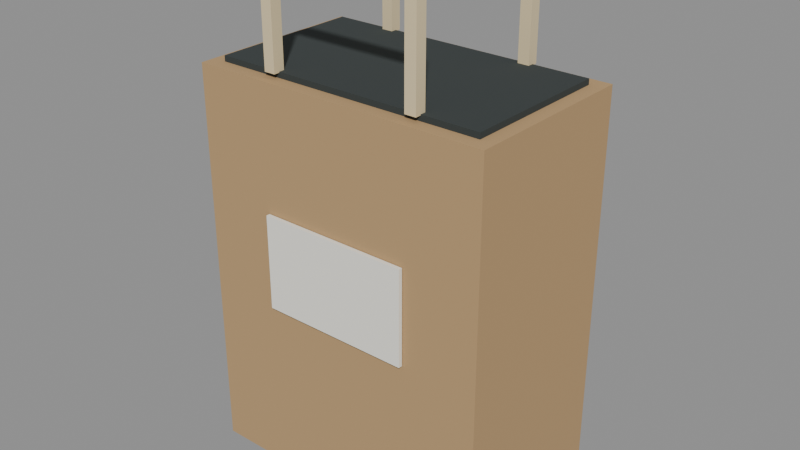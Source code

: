 # Source: tw_carry_shop.blend  (saved by Blender 5.2.44; exported with 4.5.12 LTS)
import bpy
from mathutils import Matrix  # noqa: F401  (used for matrix-valued properties, if any)

bpy.ops.wm.read_factory_settings(use_empty=True)
scene = bpy.context.scene
scene.name = 'Scene'

# ---- materials (node trees are filled in below, after node groups)
mat_corrugatedkraft = bpy.data.materials.new('CorrugatedKraft')
mat_corrugatedkraft.diffuse_color = (0.48, 0.31, 0.15, 1.0)
mat_wovenblackstrap = bpy.data.materials.new('WovenBlackStrap')
mat_wovenblackstrap.diffuse_color = (0.035, 0.045, 0.045, 1.0)
mat_packingtape = bpy.data.materials.new('PackingTape')
mat_packingtape.diffuse_color = (0.77, 0.64, 0.39, 1.0)
mat_blankshippinglabel = bpy.data.materials.new('BlankShippingLabel')
mat_blankshippinglabel.diffuse_color = (0.93, 0.91, 0.82, 1.0)

# ---- material node trees
mat_corrugatedkraft.use_nodes = True; mat_corrugatedkraft.node_tree.nodes.clear()
_N = mat_corrugatedkraft.node_tree.nodes; _L = mat_corrugatedkraft.node_tree.links
n0 = _N.new('ShaderNodeBsdfPrincipled'); n0.name = 'Principled BSDF'; n0.location = (-200, 100)
n0.inputs[0].default_value = (0.48, 0.31, 0.15, 1.0)
n0.inputs[2].default_value = 0.95
n0.inputs[10].default_value = 0.005
n1 = _N.new('ShaderNodeOutputMaterial'); n1.name = 'Material Output'; n1.location = (200, 100)
_L.new(n0.outputs[0], n1.inputs[0])
n1.is_active_output = True
mat_wovenblackstrap.use_nodes = True; mat_wovenblackstrap.node_tree.nodes.clear()
_N = mat_wovenblackstrap.node_tree.nodes; _L = mat_wovenblackstrap.node_tree.links
n0 = _N.new('ShaderNodeBsdfPrincipled'); n0.name = 'Principled BSDF'; n0.location = (-200, 100)
n0.inputs[0].default_value = (0.035, 0.045, 0.045, 1.0)
n0.inputs[2].default_value = 0.98
n0.inputs[10].default_value = 0.005
n1 = _N.new('ShaderNodeOutputMaterial'); n1.name = 'Material Output'; n1.location = (200, 100)
_L.new(n0.outputs[0], n1.inputs[0])
n1.is_active_output = True
mat_packingtape.use_nodes = True; mat_packingtape.node_tree.nodes.clear()
_N = mat_packingtape.node_tree.nodes; _L = mat_packingtape.node_tree.links
n0 = _N.new('ShaderNodeBsdfPrincipled'); n0.name = 'Principled BSDF'; n0.location = (-200, 100)
n0.inputs[0].default_value = (0.77, 0.64, 0.39, 1.0)
n0.inputs[2].default_value = 0.42
n0.inputs[10].default_value = 0.005
n1 = _N.new('ShaderNodeOutputMaterial'); n1.name = 'Material Output'; n1.location = (200, 100)
_L.new(n0.outputs[0], n1.inputs[0])
n1.is_active_output = True
mat_blankshippinglabel.use_nodes = True; mat_blankshippinglabel.node_tree.nodes.clear()
_N = mat_blankshippinglabel.node_tree.nodes; _L = mat_blankshippinglabel.node_tree.links
n0 = _N.new('ShaderNodeBsdfPrincipled'); n0.name = 'Principled BSDF'; n0.location = (-200, 100)
n0.inputs[0].default_value = (0.93, 0.91, 0.82, 1.0)
n0.inputs[2].default_value = 0.88
n0.inputs[10].default_value = 0.005
n1 = _N.new('ShaderNodeOutputMaterial'); n1.name = 'Material Output'; n1.location = (200, 100)
_L.new(n0.outputs[0], n1.inputs[0])
n1.is_active_output = True

# ---- meshes
me_corrugatedkraft = bpy.data.meshes.new('CorrugatedKraft')
me_corrugatedkraft.from_pydata([(-0.16, -0.095, 0.0), (-0.16, 0.095, 0.0), (0.16, 0.095, 0.0), (0.16, -0.095, 0.0), (-0.16, -0.095, 0.0), (0.16, -0.095, 0.0), (0.16, -0.095, 0.42), (-0.16, -0.095, 0.42), (0.16, -0.095, 0.0), (0.16, 0.095, 0.0), (0.16, 0.095, 0.42), (0.16, -0.095, 0.42), (0.16, 0.095, 0.0), (-0.16, 0.095, 0.0), (-0.16, 0.095, 0.42), (0.16, 0.095, 0.42), (-0.16, 0.095, 0.0), (-0.16, -0.095, 0.0), (-0.16, -0.095, 0.42), (-0.16, 0.095, 0.42), (-0.16, -0.095, 0.42), (0.16, -0.095, 0.42), (0.16, 0.095, 0.42), (-0.16, 0.095, 0.42)], [], [(0, 1, 2, 3), (4, 5, 6, 7), (8, 9, 10, 11), (12, 13, 14, 15), (16, 17, 18, 19), (20, 21, 22, 23)])
_uv = me_corrugatedkraft.uv_layers.new(name='UVMap')
_uv.uv.foreach_set('vector', [-0.16, -0.095, -0.16, 0.095, 0.16, 0.095, 0.16, -0.095, -0.16, 0.0, 0.16, 0.0, 0.16, 0.42, -0.16, 0.42, -0.095, 0.0, 0.095, 0.0, 0.095, 0.42, -0.095, 0.42, 0.16, 0.0, -0.16, 0.0, -0.16, 0.42, 0.16, 0.42, 0.095, 0.0, -0.095, 0.0, -0.095, 0.42, 0.095, 0.42, -0.16, -0.095, 0.16, -0.095, 0.16, 0.095, -0.16, 0.095])
me_corrugatedkraft.materials.append(mat_corrugatedkraft)
me_corrugatedkraft.update()
me_wovenblackstrap = bpy.data.meshes.new('WovenBlackStrap')
me_wovenblackstrap.from_pydata([(-0.145, -0.08, 0.42), (-0.145, 0.08, 0.42), (0.145, 0.08, 0.42), (0.145, -0.08, 0.42), (-0.145, -0.08, 0.42), (0.145, -0.08, 0.42), (0.145, -0.08, 0.426), (-0.145, -0.08, 0.426), (0.145, -0.08, 0.42), (0.145, 0.08, 0.42), (0.145, 0.08, 0.426), (0.145, -0.08, 0.426), (0.145, 0.08, 0.42), (-0.145, 0.08, 0.42), (-0.145, 0.08, 0.426), (0.145, 0.08, 0.426), (-0.145, 0.08, 0.42), (-0.145, -0.08, 0.42), (-0.145, -0.08, 0.426), (-0.145, 0.08, 0.426), (-0.145, -0.08, 0.426), (0.145, -0.08, 0.426), (0.145, 0.08, 0.426), (-0.145, 0.08, 0.426)], [], [(0, 1, 2, 3), (4, 5, 6, 7), (8, 9, 10, 11), (12, 13, 14, 15), (16, 17, 18, 19), (20, 21, 22, 23)])
_uv = me_wovenblackstrap.uv_layers.new(name='UVMap')
_uv.uv.foreach_set('vector', [-0.145, -0.08, -0.145, 0.08, 0.145, 0.08, 0.145, -0.08, -0.145, 0.42, 0.145, 0.42, 0.145, 0.426, -0.145, 0.426, -0.08, 0.42, 0.08, 0.42, 0.08, 0.426, -0.08, 0.426, 0.145, 0.42, -0.145, 0.42, -0.145, 0.426, 0.145, 0.426, 0.08, 0.42, -0.08, 0.42, -0.08, 0.426, 0.08, 0.426, -0.145, -0.08, 0.145, -0.08, 0.145, 0.08, -0.145, 0.08])
me_wovenblackstrap.materials.append(mat_wovenblackstrap)
me_wovenblackstrap.update()
me_packingtape = bpy.data.meshes.new('PackingTape')
me_packingtape.from_pydata([(-0.074, -0.074, 0.425), (-0.086, -0.074, 0.425), (-0.086, -0.074, 0.53), (-0.074, -0.074, 0.53), (-0.086, -0.074, 0.425), (-0.086, -0.086, 0.425), (-0.086, -0.086, 0.53), (-0.086, -0.074, 0.53), (-0.086, -0.086, 0.425), (-0.074, -0.086, 0.425), (-0.074, -0.086, 0.53), (-0.086, -0.086, 0.53), (-0.074, -0.086, 0.425), (-0.074, -0.074, 0.425), (-0.074, -0.074, 0.53), (-0.074, -0.086, 0.53), (-0.08, -0.086, 0.524), (-0.08, -0.074, 0.524), (0.08, -0.074, 0.524), (0.08, -0.086, 0.524), (-0.08, -0.074, 0.524), (-0.08, -0.074, 0.536), (0.08, -0.074, 0.536), (0.08, -0.074, 0.524), (-0.08, -0.074, 0.536), (-0.08, -0.086, 0.536), (0.08, -0.086, 0.536), (0.08, -0.074, 0.536), (-0.08, -0.086, 0.536), (-0.08, -0.086, 0.524), (0.08, -0.086, 0.524), (0.08, -0.086, 0.536), (0.086, -0.086, 0.53), (0.074, -0.086, 0.53), (0.074, -0.086, 0.425), (0.086, -0.086, 0.425), (0.074, -0.086, 0.53), (0.074, -0.074, 0.53), (0.074, -0.074, 0.425), (0.074, -0.086, 0.425), (0.074, -0.074, 0.53), (0.086, -0.074, 0.53), (0.086, -0.074, 0.425), (0.074, -0.074, 0.425), (0.086, -0.074, 0.53), (0.086, -0.086, 0.53), (0.086, -0.086, 0.425), (0.086, -0.074, 0.425), (-0.074, 0.086, 0.425), (-0.086, 0.086, 0.425), (-0.086, 0.086, 0.53), (-0.074, 0.086, 0.53), (-0.086, 0.086, 0.425), (-0.086, 0.074, 0.425), (-0.086, 0.074, 0.53), (-0.086, 0.086, 0.53), (-0.086, 0.074, 0.425), (-0.074, 0.074, 0.425), (-0.074, 0.074, 0.53), (-0.086, 0.074, 0.53), (-0.074, 0.074, 0.425), (-0.074, 0.086, 0.425), (-0.074, 0.086, 0.53), (-0.074, 0.074, 0.53), (-0.08, 0.074, 0.524), (-0.08, 0.086, 0.524), (0.08, 0.086, 0.524), (0.08, 0.074, 0.524), (-0.08, 0.086, 0.524), (-0.08, 0.086, 0.536), (0.08, 0.086, 0.536), (0.08, 0.086, 0.524), (-0.08, 0.086, 0.536), (-0.08, 0.074, 0.536), (0.08, 0.074, 0.536), (0.08, 0.086, 0.536), (-0.08, 0.074, 0.536), (-0.08, 0.074, 0.524), (0.08, 0.074, 0.524), (0.08, 0.074, 0.536), (0.086, 0.074, 0.53), (0.074, 0.074, 0.53), (0.074, 0.074, 0.425), (0.086, 0.074, 0.425), (0.074, 0.074, 0.53), (0.074, 0.086, 0.53), (0.074, 0.086, 0.425), (0.074, 0.074, 0.425), (0.074, 0.086, 0.53), (0.086, 0.086, 0.53), (0.086, 0.086, 0.425), (0.074, 0.086, 0.425), (0.086, 0.086, 0.53), (0.086, 0.074, 0.53), (0.086, 0.074, 0.425), (0.086, 0.086, 0.425)], [], [(0, 1, 2, 3), (4, 5, 6, 7), (8, 9, 10, 11), (12, 13, 14, 15), (16, 17, 18, 19), (20, 21, 22, 23), (24, 25, 26, 27), (28, 29, 30, 31), (32, 33, 34, 35), (36, 37, 38, 39), (40, 41, 42, 43), (44, 45, 46, 47), (48, 49, 50, 51), (52, 53, 54, 55), (56, 57, 58, 59), (60, 61, 62, 63), (64, 65, 66, 67), (68, 69, 70, 71), (72, 73, 74, 75), (76, 77, 78, 79), (80, 81, 82, 83), (84, 85, 86, 87), (88, 89, 90, 91), (92, 93, 94, 95)])
_uv = me_packingtape.uv_layers.new(name='UVMap')
_uv.uv.foreach_set('vector', [-0.074, 0.425, -0.086, 0.425, -0.086, 0.53, -0.074, 0.53, -0.074, 0.425, -0.086, 0.425, -0.086, 0.53, -0.074, 0.53, -0.086, 0.425, -0.074, 0.425, -0.074, 0.53, -0.086, 0.53, -0.086, 0.425, -0.074, 0.425, -0.074, 0.53, -0.086, 0.53, -0.08, -0.086, -0.08, -0.074, 0.08, -0.074, 0.08, -0.086, -0.08, 0.524, -0.08, 0.536, 0.08, 0.536, 0.08, 0.524, -0.08, -0.074, -0.08, -0.086, 0.08, -0.086, 0.08, -0.074, -0.08, 0.536, -0.08, 0.524, 0.08, 0.524, 0.08, 0.536, 0.086, 0.53, 0.074, 0.53, 0.074, 0.425, 0.086, 0.425, -0.086, 0.53, -0.074, 0.53, -0.074, 0.425, -0.086, 0.425, 0.074, 0.53, 0.086, 0.53, 0.086, 0.425, 0.074, 0.425, -0.074, 0.53, -0.086, 0.53, -0.086, 0.425, -0.074, 0.425, -0.074, 0.425, -0.086, 0.425, -0.086, 0.53, -0.074, 0.53, 0.086, 0.425, 0.074, 0.425, 0.074, 0.53, 0.086, 0.53, -0.086, 0.425, -0.074, 0.425, -0.074, 0.53, -0.086, 0.53, 0.074, 0.425, 0.086, 0.425, 0.086, 0.53, 0.074, 0.53, -0.08, 0.074, -0.08, 0.086, 0.08, 0.086, 0.08, 0.074, -0.08, 0.524, -0.08, 0.536, 0.08, 0.536, 0.08, 0.524, -0.08, 0.086, -0.08, 0.074, 0.08, 0.074, 0.08, 0.086, -0.08, 0.536, -0.08, 0.524, 0.08, 0.524, 0.08, 0.536, 0.086, 0.53, 0.074, 0.53, 0.074, 0.425, 0.086, 0.425, 0.074, 0.53, 0.086, 0.53, 0.086, 0.425, 0.074, 0.425, 0.074, 0.53, 0.086, 0.53, 0.086, 0.425, 0.074, 0.425, 0.086, 0.53, 0.074, 0.53, 0.074, 0.425, 0.086, 0.425])
me_packingtape.materials.append(mat_packingtape)
me_packingtape.update()
me_blankshippinglabel = bpy.data.meshes.new('BlankShippingLabel')
me_blankshippinglabel.from_pydata([(-0.08, -0.1, 0.19), (-0.08, -0.096, 0.19), (0.08, -0.096, 0.19), (0.08, -0.1, 0.19), (-0.08, -0.1, 0.19), (0.08, -0.1, 0.19), (0.08, -0.1, 0.29), (-0.08, -0.1, 0.29), (0.08, -0.1, 0.19), (0.08, -0.096, 0.19), (0.08, -0.096, 0.29), (0.08, -0.1, 0.29), (0.08, -0.096, 0.19), (-0.08, -0.096, 0.19), (-0.08, -0.096, 0.29), (0.08, -0.096, 0.29), (-0.08, -0.096, 0.19), (-0.08, -0.1, 0.19), (-0.08, -0.1, 0.29), (-0.08, -0.096, 0.29), (-0.08, -0.1, 0.29), (0.08, -0.1, 0.29), (0.08, -0.096, 0.29), (-0.08, -0.096, 0.29)], [], [(0, 1, 2, 3), (4, 5, 6, 7), (8, 9, 10, 11), (12, 13, 14, 15), (16, 17, 18, 19), (20, 21, 22, 23)])
_uv = me_blankshippinglabel.uv_layers.new(name='UVMap')
_uv.uv.foreach_set('vector', [-0.08, -0.1, -0.08, -0.096, 0.08, -0.096, 0.08, -0.1, -0.08, 0.19, 0.08, 0.19, 0.08, 0.29, -0.08, 0.29, -0.1, 0.19, -0.096, 0.19, -0.096, 0.29, -0.1, 0.29, 0.08, 0.19, -0.08, 0.19, -0.08, 0.29, 0.08, 0.29, -0.096, 0.19, -0.1, 0.19, -0.1, 0.29, -0.096, 0.29, -0.08, -0.1, 0.08, -0.1, 0.08, -0.096, -0.08, -0.096])
me_blankshippinglabel.materials.append(mat_blankshippinglabel)
me_blankshippinglabel.update()

# ---- objects
ob_corrugatedkraft = bpy.data.objects.new('CorrugatedKraft', me_corrugatedkraft)
ob_wovenblackstrap = bpy.data.objects.new('WovenBlackStrap', me_wovenblackstrap)
ob_packingtape = bpy.data.objects.new('PackingTape', me_packingtape)
ob_blankshippinglabel = bpy.data.objects.new('BlankShippingLabel', me_blankshippinglabel)

# ---- transforms, parenting, visibility, modifiers, constraints
ob_corrugatedkraft.location = (0.0, 0.0, 0.0)
ob_wovenblackstrap.location = (0.0, 0.0, 0.0)
ob_packingtape.location = (0.0, 0.0, 0.0)
ob_blankshippinglabel.location = (0.0, 0.0, 0.0)

# ---- collection membership
scene.collection.objects.link(ob_corrugatedkraft)
scene.collection.objects.link(ob_wovenblackstrap)
scene.collection.objects.link(ob_packingtape)
scene.collection.objects.link(ob_blankshippinglabel)

# ---- scene / render settings (as saved in the file)
scene.frame_start = 1; scene.frame_end = 250; scene.frame_set(1)
scene.render.engine = 'BLENDER_EEVEE_NEXT'
scene.render.bake_bias = 0.0
scene.render.bake_samples = 0
scene.render.compositor_device = 'GPU'
scene.eevee.use_volume_custom_range = False
scene.eevee.fast_gi_thickness_near = 0.1
scene.eevee.fast_gi_thickness_far = 0.0
scene.eevee.ray_tracing_options.screen_trace_thickness = 0.1
bpy.context.view_layer.update()

# ---- added for rendering (the .blend has no active camera and no usable light): camera, sun + grey world if the file has none
cam_auto = bpy.data.cameras.new('AutoCamera')
cam_auto.lens = 50.0
cam_auto.sensor_width = 36.0
cam_auto.clip_end = 1000.0
ob_auto_camera = bpy.data.objects.new('AutoCamera', cam_auto)
scene.collection.objects.link(ob_auto_camera)
ob_auto_camera.location = (0.6051, -0.728621, 0.75208)
ob_auto_camera.rotation_euler = (1.09748, -7.21219e-08, 0.694738)
scene.camera = ob_auto_camera
light_auto_sun = bpy.data.lights.new('AutoSun', 'SUN')
light_auto_sun.energy = 3.0
light_auto_sun.angle = 0.0523599
ob_auto_sun = bpy.data.objects.new('AutoSun', light_auto_sun)
scene.collection.objects.link(ob_auto_sun)
ob_auto_sun.rotation_euler = (0.872665, 0.174533, 0.523599)
if scene.world is None:
    world_auto = bpy.data.worlds.new('AutoWorld')
    world_auto.color = (0.3, 0.3, 0.3)
    scene.world = world_auto
bpy.context.view_layer.update()
